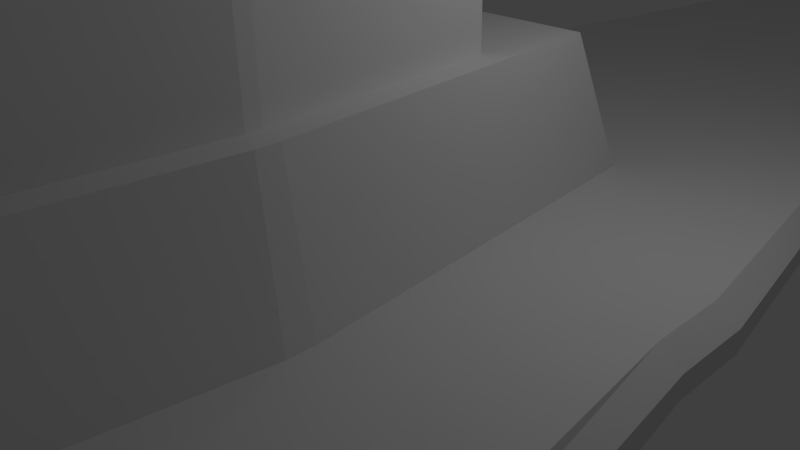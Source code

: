 # Source: 9.blend  (saved by Blender 2.75.0; exported with 4.5.12 LTS)
import bpy
from mathutils import Matrix  # noqa: F401  (used for matrix-valued properties, if any)

bpy.ops.wm.read_factory_settings(use_empty=True)
scene = bpy.context.scene
scene.name = 'Scene'

# ---- collections
col_collection_1 = bpy.data.collections.new('Collection 1'); scene.collection.children.link(col_collection_1)

# ---- materials (node trees are filled in below, after node groups)
mat_material = bpy.data.materials.new('Material')
mat_material.alpha_threshold = 0.0
mat_material.use_transparent_shadow = False
mat_material.roughness = 0.5
mat_material.line_color = (0.0, 0.0, 0.0, 1.0)

# ---- material node trees

# ---- world
world_world = bpy.data.worlds.new('World'); scene.world = world_world
world_world.color = (0.05088, 0.05088, 0.05088)
world_world.use_sun_shadow = False
world_world.sun_shadow_jitter_overblur = 0.0
world_world.cycles.sampling_method = 'MANUAL'
world_world.cycles.sample_map_resolution = 256

# ---- cameras
cam_camera = bpy.data.cameras.new('Camera')
cam_camera.clip_end = 100.0
cam_camera.lens = 35.0
cam_camera.sensor_width = 32.0
cam_camera.sensor_height = 18.0
cam_camera.ortho_scale = 7.314
cam_camera.dof.focus_distance = 0.0
cam_camera.dof.aperture_fstop = 128.0

# ---- lights
light_lamp = bpy.data.lights.new('Lamp', 'POINT')
light_lamp.transmission_factor = 0.0
light_lamp.cutoff_distance = 30.0
light_lamp.energy = 100.0
light_lamp.shadow_buffer_clip_start = 1.001
light_lamp.shadow_soft_size = 0.1
light_lamp.shadow_maximum_resolution = 0.006
light_lamp.use_absolute_resolution = True
light_lamp.cycles.use_multiple_importance_sampling = False

# ---- meshes
me_cube = bpy.data.meshes.new('Cube')
me_cube.from_pydata([(0.7464, 11.5, -0.06449), (2.844, -11.35, -3.844), (0.4281, 0.5, -1.0), (0.4281, 0.0, -1.0), (0.4281, -0.5, -1.0), (0.6745, 11.5, -0.06449), (0.0, 11.5, -0.06449), (0.9946, 11.5, 0.1775), (0.9946, 11.5, 0.4194), (2.774, 11.5, 0.6613), (2.732, -11.35, -3.844), (0.0, -11.35, -3.844), (3.229, -11.35, -2.557), (3.229, -11.35, -1.269), (5.993, -11.35, 0.01773), (0.6745, 11.5, 0.9033), (0.0, 11.5, 0.9033), (2.732, -11.35, 1.305), (0.0, -11.35, 1.305), (0.0, 37.39, 0.8028), (0.0, 37.39, 0.4262), (0.6973, 37.39, 0.8028), (0.7233, 31.45, 0.4262), (1.456, 31.45, 0.7087), (0.6973, 37.39, 0.4262), (2.732, -11.35, -2.557), (0.0, -11.35, -2.557), (2.732, -11.35, -1.269), (0.0, -11.35, -1.269), (2.732, -11.35, 0.01773), (0.0, -11.35, 0.01773), (0.9411, 0.5, -0.5), (0.9411, 0.0, -0.5), (0.9411, -0.5, -0.5), (0.9411, 0.5, 0.0), (0.9411, 0.0, 0.0), (0.9411, -0.5, 0.0), (4.619, 0.5, 0.5), (4.619, 0.0, 0.5), (4.619, -0.5, 0.5), (0.2795, 0.5, -1.0), (0.0, 0.5, -1.0), (0.2795, 0.0, -1.0), (0.0, 0.0, -1.0), (0.2795, -0.5, -1.0), (0.0, -0.5, -1.0), (2.774, 11.5, 0.7175), (5.993, -11.35, 0.3163), (0.813, 31.45, 0.6145), (0.813, 31.45, 0.5204), (2.732, -11.35, 0.3163), (0.0, -11.35, 0.3163), (4.619, 0.5, 0.616), (4.619, -9.537e-07, 0.616), (4.619, -0.5, 0.616), (2.643, 11.5, 0.9033), (2.774, 11.5, 0.8039), (5.993, -11.35, 0.7764), (5.789, -11.35, 1.305), (4.347, 0.5, 1.0), (4.619, 0.5, 0.7947), (4.347, -9.537e-07, 1.0), (4.619, -9.537e-07, 0.7947), (4.619, -0.5, 0.7947), (4.347, -0.5, 1.0), (0.7233, 22.13, 0.4262), (0.6973, 22.13, 0.4262), (0.0, 22.13, 0.4262), (0.813, 22.13, 0.5204), (0.813, 22.13, 0.6145), (1.456, 22.13, 0.7087), (0.6973, 22.13, 0.8028), (0.0, 22.13, 0.8028), (1.456, 22.13, 0.7305), (1.456, 22.13, 0.7642), (1.409, 22.13, 0.8028), (0.6973, 37.39, 0.7087), (0.0, 37.39, 0.7087), (0.6973, 37.39, 0.6145), (0.0, 37.39, 0.6145), (0.6973, 37.39, 0.5204), (0.0, 37.39, 0.5204), (0.6973, 37.39, 0.7305), (0.0, 37.39, 0.7305), (1.456, 31.45, 0.7305), (1.456, 31.45, 0.7642), (1.409, 31.45, 0.8028), (0.9978, 2.743, 0.9062), (0.0, 2.743, 0.9062), (0.8057, -6.604, 0.8163), (0.0, -6.604, 0.8163), (0.0, -4.699, 2.734), (0.0, 0.4794, 2.782), (0.9562, 0.4794, 2.782), (0.8545, -4.699, 2.734), (2.227, -2.973, 0.9386), (1.59, -6.604, 0.8163), (1.657, 2.743, 0.9062), (2.227, -2.638, 0.9386), (2.227, -2.805, 0.9386), (0.9892, 1.972, 2.782), (0.0, 1.972, 2.782), (0.8357, -5.84, 2.71), (0.0, -5.84, 2.71), (0.0, -4.714, 4.818), (0.8545, -4.714, 4.818), (0.9562, 0.4647, 4.865), (1.972, -2.937, 2.807), (1.463, -5.84, 2.71), (1.516, 1.972, 2.782), (1.972, -2.669, 2.807), (1.972, -2.803, 2.807), (0.0, -4.484, 4.831), (0.8187, -4.484, 4.831), (0.0, -0.8339, 4.865), (0.881, -0.8339, 4.865), (1.608, -2.774, 2.799), (1.27, -4.699, 2.734), (1.305, 0.4794, 2.782), (1.608, -2.597, 2.799), (1.608, -2.686, 2.799), (0.0, 0.4647, 4.865), (1.608, -2.789, 4.882), (1.27, -4.714, 4.818), (1.305, 0.4647, 4.865), (1.608, -2.612, 4.882), (1.608, -2.7, 4.882), (1.28, -3.128, 4.878), (1.073, -4.484, 4.831), (1.095, -0.8339, 4.865), (1.28, -3.003, 4.878), (1.28, -3.065, 4.878), (0.8381, -3.016, 6.532), (0.8381, -3.079, 6.532), (0.881, -0.8474, 6.519), (0.8381, -3.141, 6.532), (0.8187, -4.498, 6.485), (0.0, -4.498, 6.485), (0.0, -0.8474, 6.519), (0.0, -3.141, 6.532), (0.0, -3.016, 6.532), (0.0, -3.079, 6.532), (1.28, -3.141, 6.532), (1.073, -4.498, 6.485), (1.095, -0.8474, 6.519), (1.28, -3.016, 6.532), (1.28, -3.079, 6.532)], [], [(15, 16, 88, 87), (46, 9, 70, 73), (0, 5, 66, 65), (56, 46, 73, 74), (15, 55, 75, 71), (9, 8, 69, 70), (55, 56, 74, 75), (8, 7, 68, 69), (16, 15, 71, 72), (1, 12, 25, 10), (10, 25, 26, 11), (12, 13, 27, 25), (25, 27, 28, 26), (13, 14, 29, 27), (27, 29, 30, 28), (52, 60, 62, 53), (50, 17, 18, 51), (4, 33, 12, 1), (33, 36, 13, 12), (36, 39, 14, 13), (0, 7, 31, 2), (2, 31, 32, 3), (3, 32, 33, 4), (7, 8, 34, 31), (31, 34, 35, 32), (32, 35, 36, 33), (8, 9, 37, 34), (34, 37, 38, 35), (35, 38, 39, 36), (59, 55, 97, 98), (61, 59, 98, 99), (58, 64, 95, 96), (47, 57, 58, 17, 50), (64, 61, 99, 95), (54, 63, 57, 47), (53, 62, 63, 54), (18, 17, 89, 90), (17, 58, 96, 89), (55, 15, 87, 97), (0, 2, 40, 5), (5, 40, 41, 6), (2, 3, 42, 40), (40, 42, 43, 41), (3, 4, 44, 42), (42, 44, 45, 43), (4, 1, 10, 44), (44, 10, 11, 45), (38, 53, 54, 39), (37, 52, 53, 38), (9, 46, 52, 37), (29, 50, 51, 30), (14, 47, 50, 29), (7, 0, 65, 68), (46, 56, 60, 52), (39, 54, 47, 14), (64, 58, 57, 63), (55, 59, 60, 56), (59, 61, 62, 60), (61, 64, 63, 62), (5, 6, 67, 66), (65, 66, 24, 22), (73, 70, 23, 84), (72, 71, 21, 19), (74, 73, 84, 85), (70, 69, 48, 23), (71, 75, 86, 21), (69, 68, 49, 48), (75, 74, 85, 86), (68, 65, 22, 49), (66, 67, 20, 24), (84, 23, 76, 82), (82, 76, 77, 83), (23, 48, 78, 76), (76, 78, 79, 77), (48, 49, 80, 78), (78, 80, 81, 79), (49, 22, 24, 80), (80, 24, 20, 81), (21, 82, 83, 19), (86, 85, 84, 82, 21), (87, 88, 101, 100), (97, 87, 100, 109), (89, 96, 108, 102), (96, 95, 107, 108), (95, 99, 111, 107), (99, 98, 110, 111), (90, 89, 102, 103), (98, 97, 109, 110), (111, 110, 119, 120), (103, 102, 94, 91), (110, 109, 118, 119), (100, 101, 92, 93), (109, 100, 93, 118), (102, 108, 117, 94), (108, 107, 116, 117), (107, 111, 120, 116), (93, 92, 121, 106), (120, 119, 125, 126), (119, 118, 124, 125), (91, 94, 105, 104), (118, 93, 106, 124), (94, 117, 123, 105), (117, 116, 122, 123), (116, 120, 126, 122), (106, 121, 114, 115), (126, 125, 130, 131), (125, 124, 129, 130), (124, 106, 115, 129), (104, 105, 113, 112), (105, 123, 128, 113), (123, 122, 127, 128), (122, 126, 131, 127), (112, 113, 136, 137), (129, 115, 134, 144), (113, 128, 143, 136), (128, 127, 142, 143), (127, 131, 146, 142), (115, 114, 138, 134), (131, 130, 145, 146), (130, 129, 144, 145), (142, 135, 136, 143), (144, 134, 132, 145), (145, 132, 133, 146), (146, 133, 135, 142), (135, 139, 137, 136), (134, 138, 140, 132), (132, 140, 141, 133), (133, 141, 139, 135)])
me_cube.materials.append(mat_material)
me_cube.use_remesh_preserve_volume = False
me_cube.use_remesh_preserve_attributes = False
me_cube.use_mirror_vertex_groups = False
me_cube.update()

# ---- objects
ob_cube = bpy.data.objects.new('Cube', me_cube)
ob_lamp = bpy.data.objects.new('Lamp', light_lamp)
ob_camera = bpy.data.objects.new('Camera', cam_camera)

# ---- transforms, parenting, visibility, modifiers, constraints
ob_cube.location = (0.0, 0.0, 0.0)
ob_cube.lock_rotations_4d = False
ob_cube.empty_display_type = 'ARROWS'
ob_cube.lineart.crease_threshold = 0.0
_m = ob_cube.modifiers.new('Mirror', 'MIRROR')
_m.use_clip = True
ob_lamp.location = (4.076, 1.005, 5.904)
ob_lamp.rotation_euler = (0.6503, 0.05522, 1.866)
ob_lamp.lock_rotations_4d = False
ob_lamp.empty_display_type = 'ARROWS'
ob_lamp.color = (0.0, 0.0, 0.0, 0.0)
ob_lamp.lineart.crease_threshold = 0.0
ob_camera.location = (7.481, -6.508, 5.344)
ob_camera.rotation_euler = (1.109, 0.01082, 0.8149)
ob_camera.lock_rotations_4d = False
ob_camera.empty_display_type = 'ARROWS'
ob_camera.color = (0.0, 0.0, 0.0, 0.0)
ob_camera.display_type = 'WIRE'
ob_camera.lineart.crease_threshold = 0.0

# ---- collection membership
col_collection_1.objects.link(ob_cube)
col_collection_1.objects.link(ob_lamp)
col_collection_1.objects.link(ob_camera)

# ---- scene / render settings (as saved in the file)
scene.camera = ob_camera
scene.frame_start = 1; scene.frame_end = 250; scene.frame_set(250)
scene.render.engine = 'BLENDER_EEVEE_NEXT'
scene.render.resolution_percentage = 50
scene.render.dither_intensity = 0.0
scene.cycles.use_denoising = False
scene.cycles.samples = 10
scene.cycles.sampling_pattern = 'TABULATED_SOBOL'
scene.cycles.light_sampling_threshold = 0.0
scene.cycles.use_adaptive_sampling = False
scene.cycles.use_light_tree = False
scene.cycles.blur_glossy = 0.0
scene.cycles.pixel_filter_type = 'GAUSSIAN'
scene.cycles.sample_clamp_indirect = 0.0
scene.view_settings.view_transform = 'Standard'
bpy.context.view_layer.update()
